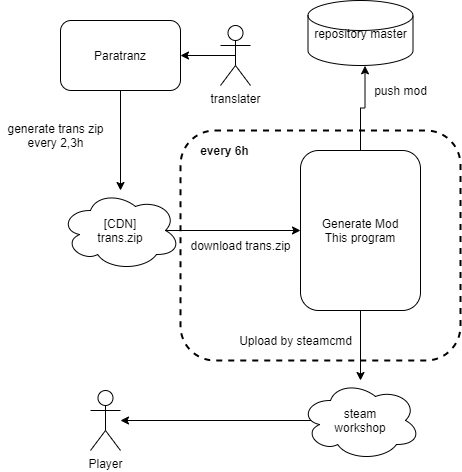

The diagram above was exported from draw.io. Its source (the exported page's mxGraphModel, read from the mxfile embedded in the PNG):
<mxGraphModel dx="632" dy="968" grid="1" gridSize="10" guides="1" tooltips="1" connect="1" arrows="1" fold="1" page="1" pageScale="1" pageWidth="827" pageHeight="1169" math="0" shadow="0">
  <root>
    <mxCell id="0" />
    <mxCell id="1" parent="0" />
    <mxCell id="6" style="edgeStyle=orthogonalEdgeStyle;rounded=0;orthogonalLoop=1;jettySize=auto;html=1;" parent="1" source="2" target="4" edge="1">
      <mxGeometry relative="1" as="geometry" />
    </mxCell>
    <mxCell id="2" value="Paratranz" style="rounded=1;whiteSpace=wrap;html=1;" parent="1" vertex="1">
      <mxGeometry x="280" y="150" width="120" height="70" as="geometry" />
    </mxCell>
    <mxCell id="8" style="edgeStyle=orthogonalEdgeStyle;rounded=0;orthogonalLoop=1;jettySize=auto;html=1;exitX=0.875;exitY=0.5;exitDx=0;exitDy=0;exitPerimeter=0;entryX=0;entryY=0.5;entryDx=0;entryDy=0;" parent="1" source="4" target="7" edge="1">
      <mxGeometry relative="1" as="geometry" />
    </mxCell>
    <mxCell id="4" value="[CDN]&lt;br&gt;trans.zip" style="ellipse;shape=cloud;whiteSpace=wrap;html=1;" parent="1" vertex="1">
      <mxGeometry x="280" y="320" width="120" height="80" as="geometry" />
    </mxCell>
    <mxCell id="11" style="edgeStyle=orthogonalEdgeStyle;rounded=0;orthogonalLoop=1;jettySize=auto;html=1;exitX=0.5;exitY=1;exitDx=0;exitDy=0;" parent="1" source="7" target="10" edge="1">
      <mxGeometry relative="1" as="geometry" />
    </mxCell>
    <mxCell id="25" style="edgeStyle=orthogonalEdgeStyle;rounded=0;orthogonalLoop=1;jettySize=auto;html=1;exitX=0.5;exitY=0;exitDx=0;exitDy=0;entryX=0.543;entryY=1.005;entryDx=0;entryDy=0;entryPerimeter=0;" edge="1" parent="1" source="7" target="23">
      <mxGeometry relative="1" as="geometry" />
    </mxCell>
    <mxCell id="7" value="Generate Mod&lt;br&gt;This program" style="rounded=1;whiteSpace=wrap;html=1;" parent="1" vertex="1">
      <mxGeometry x="520" y="280" width="120" height="160" as="geometry" />
    </mxCell>
    <mxCell id="17" style="edgeStyle=orthogonalEdgeStyle;rounded=0;orthogonalLoop=1;jettySize=auto;html=1;exitX=0.875;exitY=0.5;exitDx=0;exitDy=0;exitPerimeter=0;" parent="1" source="10" target="16" edge="1">
      <mxGeometry relative="1" as="geometry" />
    </mxCell>
    <mxCell id="10" value="steam&lt;br&gt;workshop" style="ellipse;shape=cloud;whiteSpace=wrap;html=1;" parent="1" vertex="1">
      <mxGeometry x="520" y="510" width="120" height="80" as="geometry" />
    </mxCell>
    <mxCell id="12" value="generate trans zip&lt;br&gt;every 2,3h" style="text;html=1;align=center;verticalAlign=middle;resizable=0;points=[];autosize=1;" parent="1" vertex="1">
      <mxGeometry x="220" y="250" width="110" height="30" as="geometry" />
    </mxCell>
    <mxCell id="15" style="edgeStyle=orthogonalEdgeStyle;rounded=0;orthogonalLoop=1;jettySize=auto;html=1;exitX=0.5;exitY=0.5;exitDx=0;exitDy=0;exitPerimeter=0;entryX=1;entryY=0.5;entryDx=0;entryDy=0;" parent="1" source="14" target="2" edge="1">
      <mxGeometry relative="1" as="geometry" />
    </mxCell>
    <mxCell id="14" value="translater" style="shape=umlActor;verticalLabelPosition=bottom;verticalAlign=top;html=1;outlineConnect=0;" parent="1" vertex="1">
      <mxGeometry x="440" y="155" width="30" height="60" as="geometry" />
    </mxCell>
    <mxCell id="16" value="Player" style="shape=umlActor;verticalLabelPosition=bottom;verticalAlign=top;html=1;outlineConnect=0;" parent="1" vertex="1">
      <mxGeometry x="310" y="520" width="30" height="60" as="geometry" />
    </mxCell>
    <mxCell id="18" value="every 6h" style="text;html=1;align=center;verticalAlign=middle;resizable=0;points=[];autosize=1;fontStyle=1" parent="1" vertex="1">
      <mxGeometry x="414" y="270" width="60" height="20" as="geometry" />
    </mxCell>
    <mxCell id="19" value="" style="rounded=1;whiteSpace=wrap;html=1;fillColor=none;dashed=1;strokeWidth=2;" parent="1" vertex="1">
      <mxGeometry x="400" y="260" width="280" height="230" as="geometry" />
    </mxCell>
    <mxCell id="20" value="Upload by steamcmd" style="text;html=1;align=center;verticalAlign=middle;resizable=0;points=[];autosize=1;" parent="1" vertex="1">
      <mxGeometry x="450" y="460" width="130" height="20" as="geometry" />
    </mxCell>
    <mxCell id="21" value="download trans.zip" style="text;html=1;align=center;verticalAlign=middle;resizable=0;points=[];autosize=1;" parent="1" vertex="1">
      <mxGeometry x="400" y="365" width="120" height="20" as="geometry" />
    </mxCell>
    <mxCell id="23" value="repository master" style="shape=cylinder2;whiteSpace=wrap;html=1;boundedLbl=1;backgroundOutline=1;size=15;" vertex="1" parent="1">
      <mxGeometry x="527.5" y="130" width="105" height="65" as="geometry" />
    </mxCell>
    <mxCell id="26" value="push mod" style="text;html=1;align=center;verticalAlign=middle;resizable=0;points=[];autosize=1;" vertex="1" parent="1">
      <mxGeometry x="585" y="210" width="70" height="20" as="geometry" />
    </mxCell>
  </root>
</mxGraphModel>